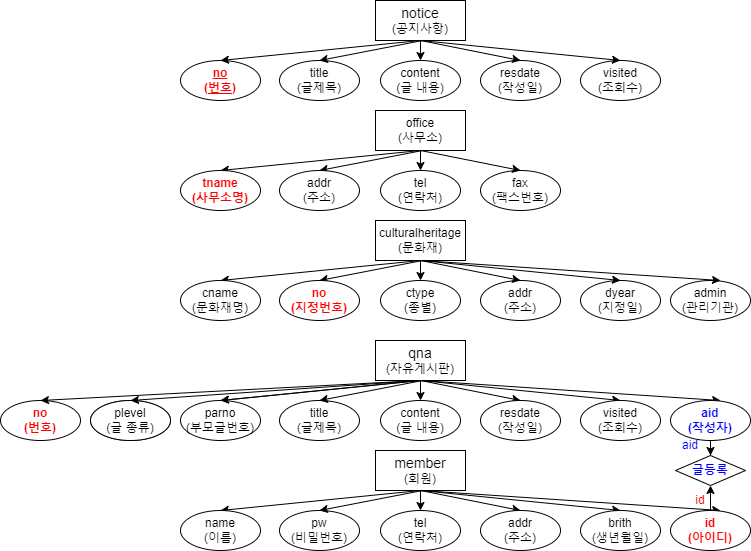

The diagram above was exported from draw.io. Its source (the exported page's mxGraphModel, read from the mxfile embedded in the PNG):
<mxGraphModel dx="830" dy="469" grid="1" gridSize="10" guides="1" tooltips="1" connect="1" arrows="1" fold="1" page="1" pageScale="1" pageWidth="827" pageHeight="1169" math="0" shadow="0">
  <root>
    <mxCell id="0" />
    <mxCell id="1" parent="0" />
    <mxCell id="-mau4BLBub-33ZJyrnPh-2" value="&lt;div&gt;&lt;font style=&quot;font-size: 14px;&quot;&gt;notice&lt;/font&gt;&lt;/div&gt;(공지사항)" style="rounded=0;whiteSpace=wrap;html=1;" parent="1" vertex="1">
      <mxGeometry x="385" y="60" width="90" height="40" as="geometry" />
    </mxCell>
    <mxCell id="-mau4BLBub-33ZJyrnPh-3" value="&lt;font color=&quot;#ff0000&quot;&gt;&lt;u&gt;&lt;b&gt;no&lt;/b&gt;&lt;/u&gt;&lt;/font&gt;&lt;div&gt;&lt;font color=&quot;#ff0000&quot;&gt;&lt;u&gt;&lt;b&gt;(번호)&lt;/b&gt;&lt;/u&gt;&lt;/font&gt;&lt;/div&gt;" style="ellipse;whiteSpace=wrap;html=1;" parent="1" vertex="1">
      <mxGeometry x="190" y="120" width="80" height="40" as="geometry" />
    </mxCell>
    <mxCell id="-mau4BLBub-33ZJyrnPh-4" value="title&lt;div&gt;(글제목)&lt;/div&gt;" style="ellipse;whiteSpace=wrap;html=1;" parent="1" vertex="1">
      <mxGeometry x="289" y="120" width="80" height="40" as="geometry" />
    </mxCell>
    <mxCell id="-mau4BLBub-33ZJyrnPh-5" value="content&lt;div&gt;(글 내용)&lt;/div&gt;" style="ellipse;whiteSpace=wrap;html=1;" parent="1" vertex="1">
      <mxGeometry x="390" y="120" width="80" height="40" as="geometry" />
    </mxCell>
    <mxCell id="-mau4BLBub-33ZJyrnPh-6" value="resdate&lt;div&gt;(작성일)&lt;/div&gt;" style="ellipse;whiteSpace=wrap;html=1;" parent="1" vertex="1">
      <mxGeometry x="490" y="120" width="80" height="40" as="geometry" />
    </mxCell>
    <mxCell id="-mau4BLBub-33ZJyrnPh-7" value="visited&lt;div&gt;(조회수)&lt;/div&gt;" style="ellipse;whiteSpace=wrap;html=1;" parent="1" vertex="1">
      <mxGeometry x="590" y="120" width="80" height="40" as="geometry" />
    </mxCell>
    <mxCell id="-mau4BLBub-33ZJyrnPh-8" value="" style="endArrow=classic;html=1;rounded=0;entryX=0.5;entryY=0;entryDx=0;entryDy=0;" parent="1" target="-mau4BLBub-33ZJyrnPh-7" edge="1">
      <mxGeometry width="50" height="50" relative="1" as="geometry">
        <mxPoint x="430" y="100" as="sourcePoint" />
        <mxPoint x="510" y="180" as="targetPoint" />
      </mxGeometry>
    </mxCell>
    <mxCell id="-mau4BLBub-33ZJyrnPh-9" value="" style="endArrow=classic;html=1;rounded=0;entryX=0.5;entryY=0;entryDx=0;entryDy=0;" parent="1" target="-mau4BLBub-33ZJyrnPh-6" edge="1">
      <mxGeometry width="50" height="50" relative="1" as="geometry">
        <mxPoint x="430" y="100" as="sourcePoint" />
        <mxPoint x="520" y="180" as="targetPoint" />
      </mxGeometry>
    </mxCell>
    <mxCell id="-mau4BLBub-33ZJyrnPh-10" value="" style="endArrow=classic;html=1;rounded=0;entryX=0.5;entryY=0;entryDx=0;entryDy=0;" parent="1" target="-mau4BLBub-33ZJyrnPh-5" edge="1">
      <mxGeometry width="50" height="50" relative="1" as="geometry">
        <mxPoint x="430" y="100" as="sourcePoint" />
        <mxPoint x="420" y="180" as="targetPoint" />
      </mxGeometry>
    </mxCell>
    <mxCell id="-mau4BLBub-33ZJyrnPh-11" value="" style="endArrow=classic;html=1;rounded=0;entryX=0.5;entryY=0;entryDx=0;entryDy=0;" parent="1" target="-mau4BLBub-33ZJyrnPh-3" edge="1">
      <mxGeometry width="50" height="50" relative="1" as="geometry">
        <mxPoint x="430" y="100" as="sourcePoint" />
        <mxPoint x="340" y="200" as="targetPoint" />
      </mxGeometry>
    </mxCell>
    <mxCell id="-mau4BLBub-33ZJyrnPh-12" value="" style="endArrow=classic;html=1;rounded=0;entryX=0.5;entryY=0;entryDx=0;entryDy=0;" parent="1" target="-mau4BLBub-33ZJyrnPh-4" edge="1">
      <mxGeometry width="50" height="50" relative="1" as="geometry">
        <mxPoint x="432.1114561800016" y="99.99854381999829" as="sourcePoint" />
        <mxPoint x="390" y="142.11" as="targetPoint" />
        <Array as="points" />
      </mxGeometry>
    </mxCell>
    <mxCell id="-mau4BLBub-33ZJyrnPh-14" value="&lt;div&gt;&lt;span style=&quot;font-size: 14px;&quot;&gt;member&lt;/span&gt;&lt;/div&gt;(회원)" style="rounded=0;whiteSpace=wrap;html=1;" parent="1" vertex="1">
      <mxGeometry x="385" y="510" width="90" height="40" as="geometry" />
    </mxCell>
    <mxCell id="-mau4BLBub-33ZJyrnPh-15" value="" style="endArrow=classic;html=1;rounded=0;entryX=0.5;entryY=0;entryDx=0;entryDy=0;" parent="1" target="-mau4BLBub-33ZJyrnPh-16" edge="1">
      <mxGeometry width="50" height="50" relative="1" as="geometry">
        <mxPoint x="430" y="550" as="sourcePoint" />
        <mxPoint x="340" y="650" as="targetPoint" />
      </mxGeometry>
    </mxCell>
    <mxCell id="-mau4BLBub-33ZJyrnPh-16" value="name&lt;div&gt;(이름)&lt;/div&gt;" style="ellipse;whiteSpace=wrap;html=1;" parent="1" vertex="1">
      <mxGeometry x="190" y="570" width="80" height="40" as="geometry" />
    </mxCell>
    <mxCell id="-mau4BLBub-33ZJyrnPh-17" value="pw&lt;div&gt;(비밀번호)&lt;/div&gt;" style="ellipse;whiteSpace=wrap;html=1;" parent="1" vertex="1">
      <mxGeometry x="289" y="570" width="80" height="40" as="geometry" />
    </mxCell>
    <mxCell id="-mau4BLBub-33ZJyrnPh-18" value="" style="endArrow=classic;html=1;rounded=0;entryX=0.5;entryY=0;entryDx=0;entryDy=0;" parent="1" target="-mau4BLBub-33ZJyrnPh-17" edge="1">
      <mxGeometry width="50" height="50" relative="1" as="geometry">
        <mxPoint x="432.1114561800016" y="549.9985438199983" as="sourcePoint" />
        <mxPoint x="390" y="592.11" as="targetPoint" />
        <Array as="points" />
      </mxGeometry>
    </mxCell>
    <mxCell id="-mau4BLBub-33ZJyrnPh-19" value="" style="endArrow=classic;html=1;rounded=0;entryX=0.5;entryY=0;entryDx=0;entryDy=0;" parent="1" target="-mau4BLBub-33ZJyrnPh-20" edge="1">
      <mxGeometry width="50" height="50" relative="1" as="geometry">
        <mxPoint x="430" y="550" as="sourcePoint" />
        <mxPoint x="420" y="630" as="targetPoint" />
      </mxGeometry>
    </mxCell>
    <mxCell id="-mau4BLBub-33ZJyrnPh-20" value="&lt;div&gt;tel&lt;/div&gt;&lt;div&gt;(연락처)&lt;/div&gt;" style="ellipse;whiteSpace=wrap;html=1;" parent="1" vertex="1">
      <mxGeometry x="390" y="570" width="80" height="40" as="geometry" />
    </mxCell>
    <mxCell id="-mau4BLBub-33ZJyrnPh-21" value="" style="endArrow=classic;html=1;rounded=0;entryX=0.5;entryY=0;entryDx=0;entryDy=0;" parent="1" target="-mau4BLBub-33ZJyrnPh-22" edge="1">
      <mxGeometry width="50" height="50" relative="1" as="geometry">
        <mxPoint x="430" y="550" as="sourcePoint" />
        <mxPoint x="520" y="630" as="targetPoint" />
      </mxGeometry>
    </mxCell>
    <mxCell id="-mau4BLBub-33ZJyrnPh-22" value="addr&lt;div&gt;(주소)&lt;/div&gt;" style="ellipse;whiteSpace=wrap;html=1;" parent="1" vertex="1">
      <mxGeometry x="490" y="570" width="80" height="40" as="geometry" />
    </mxCell>
    <mxCell id="-mau4BLBub-33ZJyrnPh-23" value="" style="endArrow=classic;html=1;rounded=0;entryX=0.5;entryY=0;entryDx=0;entryDy=0;" parent="1" target="-mau4BLBub-33ZJyrnPh-24" edge="1">
      <mxGeometry width="50" height="50" relative="1" as="geometry">
        <mxPoint x="430" y="550" as="sourcePoint" />
        <mxPoint x="510" y="630" as="targetPoint" />
      </mxGeometry>
    </mxCell>
    <mxCell id="-mau4BLBub-33ZJyrnPh-24" value="&lt;div&gt;brith&lt;/div&gt;&lt;div&gt;(생년월일)&lt;/div&gt;" style="ellipse;whiteSpace=wrap;html=1;" parent="1" vertex="1">
      <mxGeometry x="590" y="570" width="80" height="40" as="geometry" />
    </mxCell>
    <mxCell id="-mau4BLBub-33ZJyrnPh-27" value="&lt;div&gt;culturalheritage&lt;/div&gt;(문화재)" style="rounded=0;whiteSpace=wrap;html=1;" parent="1" vertex="1">
      <mxGeometry x="385" y="280" width="90" height="40" as="geometry" />
    </mxCell>
    <mxCell id="-mau4BLBub-33ZJyrnPh-28" value="" style="endArrow=classic;html=1;rounded=0;entryX=0.5;entryY=0;entryDx=0;entryDy=0;" parent="1" target="-mau4BLBub-33ZJyrnPh-30" edge="1">
      <mxGeometry width="50" height="50" relative="1" as="geometry">
        <mxPoint x="430" y="320" as="sourcePoint" />
        <mxPoint x="340" y="420" as="targetPoint" />
      </mxGeometry>
    </mxCell>
    <mxCell id="-mau4BLBub-33ZJyrnPh-29" value="" style="endArrow=classic;html=1;rounded=0;entryX=0.5;entryY=0;entryDx=0;entryDy=0;" parent="1" target="-mau4BLBub-33ZJyrnPh-31" edge="1">
      <mxGeometry width="50" height="50" relative="1" as="geometry">
        <mxPoint x="432.1114561800016" y="319.9985438199983" as="sourcePoint" />
        <mxPoint x="390" y="362.11" as="targetPoint" />
        <Array as="points" />
      </mxGeometry>
    </mxCell>
    <mxCell id="-mau4BLBub-33ZJyrnPh-30" value="cname&lt;div&gt;(문화재명)&lt;/div&gt;" style="ellipse;whiteSpace=wrap;html=1;" parent="1" vertex="1">
      <mxGeometry x="190" y="340" width="80" height="40" as="geometry" />
    </mxCell>
    <mxCell id="-mau4BLBub-33ZJyrnPh-31" value="&lt;div&gt;&lt;font color=&quot;#ff0000&quot;&gt;&lt;b&gt;no&lt;/b&gt;&lt;/font&gt;&lt;/div&gt;&lt;div&gt;&lt;font color=&quot;#ff0000&quot;&gt;&lt;b&gt;(지정번호)&lt;/b&gt;&lt;/font&gt;&lt;/div&gt;" style="ellipse;whiteSpace=wrap;html=1;" parent="1" vertex="1">
      <mxGeometry x="289" y="340" width="80" height="40" as="geometry" />
    </mxCell>
    <mxCell id="-mau4BLBub-33ZJyrnPh-32" value="&lt;div&gt;ctype&lt;/div&gt;&lt;div&gt;(종별)&lt;/div&gt;" style="ellipse;whiteSpace=wrap;html=1;" parent="1" vertex="1">
      <mxGeometry x="390" y="340" width="80" height="40" as="geometry" />
    </mxCell>
    <mxCell id="-mau4BLBub-33ZJyrnPh-33" value="addr&lt;div&gt;(주소)&lt;/div&gt;" style="ellipse;whiteSpace=wrap;html=1;" parent="1" vertex="1">
      <mxGeometry x="490" y="340" width="80" height="40" as="geometry" />
    </mxCell>
    <mxCell id="-mau4BLBub-33ZJyrnPh-34" value="" style="endArrow=classic;html=1;rounded=0;entryX=0.5;entryY=0;entryDx=0;entryDy=0;" parent="1" target="-mau4BLBub-33ZJyrnPh-33" edge="1">
      <mxGeometry width="50" height="50" relative="1" as="geometry">
        <mxPoint x="430" y="320" as="sourcePoint" />
        <mxPoint x="520" y="400" as="targetPoint" />
      </mxGeometry>
    </mxCell>
    <mxCell id="-mau4BLBub-33ZJyrnPh-35" value="&lt;div&gt;dyear&lt;/div&gt;&lt;div&gt;(지정일)&lt;/div&gt;" style="ellipse;whiteSpace=wrap;html=1;" parent="1" vertex="1">
      <mxGeometry x="590" y="340" width="80" height="40" as="geometry" />
    </mxCell>
    <mxCell id="-mau4BLBub-33ZJyrnPh-36" value="" style="endArrow=classic;html=1;rounded=0;entryX=0.5;entryY=0;entryDx=0;entryDy=0;" parent="1" target="-mau4BLBub-33ZJyrnPh-35" edge="1">
      <mxGeometry width="50" height="50" relative="1" as="geometry">
        <mxPoint x="430" y="320" as="sourcePoint" />
        <mxPoint x="510" y="400" as="targetPoint" />
      </mxGeometry>
    </mxCell>
    <mxCell id="-mau4BLBub-33ZJyrnPh-37" value="" style="endArrow=classic;html=1;rounded=0;entryX=0.5;entryY=0;entryDx=0;entryDy=0;" parent="1" target="-mau4BLBub-33ZJyrnPh-32" edge="1">
      <mxGeometry width="50" height="50" relative="1" as="geometry">
        <mxPoint x="430" y="320" as="sourcePoint" />
        <mxPoint x="420" y="400" as="targetPoint" />
      </mxGeometry>
    </mxCell>
    <mxCell id="-mau4BLBub-33ZJyrnPh-38" value="&lt;div&gt;admin&lt;/div&gt;&lt;div&gt;(관리기관)&lt;/div&gt;" style="ellipse;whiteSpace=wrap;html=1;" parent="1" vertex="1">
      <mxGeometry x="680" y="340" width="80" height="40" as="geometry" />
    </mxCell>
    <mxCell id="-mau4BLBub-33ZJyrnPh-39" value="" style="endArrow=classic;html=1;rounded=0;entryX=0.5;entryY=0;entryDx=0;entryDy=0;exitX=0.5;exitY=1;exitDx=0;exitDy=0;" parent="1" source="-mau4BLBub-33ZJyrnPh-27" edge="1">
      <mxGeometry width="50" height="50" relative="1" as="geometry">
        <mxPoint x="530" y="320" as="sourcePoint" />
        <mxPoint x="730" y="340" as="targetPoint" />
      </mxGeometry>
    </mxCell>
    <mxCell id="RkYqk0i1ixGy9M1uHcxu-1" value="" style="endArrow=classic;html=1;rounded=0;entryX=0.5;entryY=0;entryDx=0;entryDy=0;exitX=0.5;exitY=1;exitDx=0;exitDy=0;" edge="1" parent="1">
      <mxGeometry width="50" height="50" relative="1" as="geometry">
        <mxPoint x="430" y="550" as="sourcePoint" />
        <mxPoint x="730" y="570" as="targetPoint" />
      </mxGeometry>
    </mxCell>
    <mxCell id="RkYqk0i1ixGy9M1uHcxu-54" value="" style="edgeStyle=orthogonalEdgeStyle;rounded=0;orthogonalLoop=1;jettySize=auto;html=1;" edge="1" parent="1" source="RkYqk0i1ixGy9M1uHcxu-2" target="RkYqk0i1ixGy9M1uHcxu-52">
      <mxGeometry relative="1" as="geometry" />
    </mxCell>
    <mxCell id="RkYqk0i1ixGy9M1uHcxu-2" value="&lt;div&gt;&lt;font color=&quot;#ff0000&quot;&gt;&lt;b&gt;id&lt;/b&gt;&lt;/font&gt;&lt;/div&gt;&lt;div&gt;&lt;font color=&quot;#ff0000&quot;&gt;&lt;b&gt;(아이디)&lt;/b&gt;&lt;/font&gt;&lt;/div&gt;" style="ellipse;whiteSpace=wrap;html=1;" vertex="1" parent="1">
      <mxGeometry x="680" y="570" width="80" height="40" as="geometry" />
    </mxCell>
    <mxCell id="RkYqk0i1ixGy9M1uHcxu-24" value="" style="endArrow=classic;html=1;rounded=0;entryX=0.5;entryY=0;entryDx=0;entryDy=0;" edge="1" target="RkYqk0i1ixGy9M1uHcxu-29" parent="1">
      <mxGeometry width="50" height="50" relative="1" as="geometry">
        <mxPoint x="430" y="210" as="sourcePoint" />
        <mxPoint x="420" y="290" as="targetPoint" />
      </mxGeometry>
    </mxCell>
    <mxCell id="RkYqk0i1ixGy9M1uHcxu-25" value="" style="endArrow=classic;html=1;rounded=0;entryX=0.5;entryY=0;entryDx=0;entryDy=0;" edge="1" target="RkYqk0i1ixGy9M1uHcxu-28" parent="1">
      <mxGeometry width="50" height="50" relative="1" as="geometry">
        <mxPoint x="432.1114561800016" y="209.9985438199983" as="sourcePoint" />
        <mxPoint x="390" y="252.11" as="targetPoint" />
        <Array as="points" />
      </mxGeometry>
    </mxCell>
    <mxCell id="RkYqk0i1ixGy9M1uHcxu-26" value="" style="endArrow=classic;html=1;rounded=0;entryX=0.5;entryY=0;entryDx=0;entryDy=0;" edge="1" target="RkYqk0i1ixGy9M1uHcxu-27" parent="1">
      <mxGeometry width="50" height="50" relative="1" as="geometry">
        <mxPoint x="430" y="210" as="sourcePoint" />
        <mxPoint x="340" y="310" as="targetPoint" />
      </mxGeometry>
    </mxCell>
    <mxCell id="RkYqk0i1ixGy9M1uHcxu-27" value="&lt;font color=&quot;#ff0000&quot;&gt;&lt;b&gt;tname&lt;/b&gt;&lt;/font&gt;&lt;div&gt;&lt;font color=&quot;#ff0000&quot;&gt;&lt;b&gt;(사무소명)&lt;/b&gt;&lt;/font&gt;&lt;/div&gt;" style="ellipse;whiteSpace=wrap;html=1;" vertex="1" parent="1">
      <mxGeometry x="190" y="230" width="80" height="40" as="geometry" />
    </mxCell>
    <mxCell id="RkYqk0i1ixGy9M1uHcxu-28" value="addr&lt;div&gt;(주소)&lt;/div&gt;" style="ellipse;whiteSpace=wrap;html=1;" vertex="1" parent="1">
      <mxGeometry x="289" y="230" width="80" height="40" as="geometry" />
    </mxCell>
    <mxCell id="RkYqk0i1ixGy9M1uHcxu-29" value="tel&lt;div&gt;(연락처)&lt;/div&gt;" style="ellipse;whiteSpace=wrap;html=1;" vertex="1" parent="1">
      <mxGeometry x="390" y="230" width="80" height="40" as="geometry" />
    </mxCell>
    <mxCell id="RkYqk0i1ixGy9M1uHcxu-30" value="&lt;div&gt;fax&lt;/div&gt;&lt;div&gt;(팩스번호)&lt;/div&gt;" style="ellipse;whiteSpace=wrap;html=1;" vertex="1" parent="1">
      <mxGeometry x="490" y="230" width="80" height="40" as="geometry" />
    </mxCell>
    <mxCell id="RkYqk0i1ixGy9M1uHcxu-31" value="office&lt;div&gt;(사무소)&lt;/div&gt;" style="rounded=0;whiteSpace=wrap;html=1;" vertex="1" parent="1">
      <mxGeometry x="385" y="170" width="90" height="40" as="geometry" />
    </mxCell>
    <mxCell id="RkYqk0i1ixGy9M1uHcxu-32" value="" style="endArrow=classic;html=1;rounded=0;entryX=0.5;entryY=0;entryDx=0;entryDy=0;" edge="1" parent="1">
      <mxGeometry width="50" height="50" relative="1" as="geometry">
        <mxPoint x="430" y="210" as="sourcePoint" />
        <mxPoint x="530" y="230" as="targetPoint" />
      </mxGeometry>
    </mxCell>
    <mxCell id="RkYqk0i1ixGy9M1uHcxu-33" value="&lt;div&gt;&lt;span style=&quot;font-size: 14px;&quot;&gt;qna&lt;/span&gt;&lt;/div&gt;(자유게시판)" style="rounded=0;whiteSpace=wrap;html=1;" vertex="1" parent="1">
      <mxGeometry x="385" y="400" width="90" height="40" as="geometry" />
    </mxCell>
    <mxCell id="RkYqk0i1ixGy9M1uHcxu-34" value="" style="endArrow=classic;html=1;rounded=0;entryX=0.5;entryY=0;entryDx=0;entryDy=0;" edge="1" parent="1">
      <mxGeometry width="50" height="50" relative="1" as="geometry">
        <mxPoint x="430" y="440" as="sourcePoint" />
        <mxPoint x="230" y="460" as="targetPoint" />
      </mxGeometry>
    </mxCell>
    <mxCell id="RkYqk0i1ixGy9M1uHcxu-35" value="title&lt;div&gt;(글제목)&lt;/div&gt;" style="ellipse;whiteSpace=wrap;html=1;" vertex="1" parent="1">
      <mxGeometry x="289" y="460" width="80" height="40" as="geometry" />
    </mxCell>
    <mxCell id="RkYqk0i1ixGy9M1uHcxu-36" value="" style="endArrow=classic;html=1;rounded=0;entryX=0.5;entryY=0;entryDx=0;entryDy=0;" edge="1" target="RkYqk0i1ixGy9M1uHcxu-38" parent="1">
      <mxGeometry width="50" height="50" relative="1" as="geometry">
        <mxPoint x="430" y="440" as="sourcePoint" />
        <mxPoint x="420" y="520" as="targetPoint" />
      </mxGeometry>
    </mxCell>
    <mxCell id="RkYqk0i1ixGy9M1uHcxu-37" value="" style="endArrow=classic;html=1;rounded=0;entryX=0.5;entryY=0;entryDx=0;entryDy=0;" edge="1" target="RkYqk0i1ixGy9M1uHcxu-35" parent="1">
      <mxGeometry width="50" height="50" relative="1" as="geometry">
        <mxPoint x="432.1114561800016" y="439.9985438199983" as="sourcePoint" />
        <mxPoint x="390" y="482.11" as="targetPoint" />
        <Array as="points" />
      </mxGeometry>
    </mxCell>
    <mxCell id="RkYqk0i1ixGy9M1uHcxu-38" value="content&lt;div&gt;(글 내용)&lt;/div&gt;" style="ellipse;whiteSpace=wrap;html=1;" vertex="1" parent="1">
      <mxGeometry x="390" y="460" width="80" height="40" as="geometry" />
    </mxCell>
    <mxCell id="RkYqk0i1ixGy9M1uHcxu-39" value="" style="endArrow=classic;html=1;rounded=0;entryX=0.5;entryY=0;entryDx=0;entryDy=0;" edge="1" target="RkYqk0i1ixGy9M1uHcxu-40" parent="1">
      <mxGeometry width="50" height="50" relative="1" as="geometry">
        <mxPoint x="430" y="440" as="sourcePoint" />
        <mxPoint x="520" y="520" as="targetPoint" />
      </mxGeometry>
    </mxCell>
    <mxCell id="RkYqk0i1ixGy9M1uHcxu-40" value="resdate&lt;div&gt;(작성일)&lt;/div&gt;" style="ellipse;whiteSpace=wrap;html=1;" vertex="1" parent="1">
      <mxGeometry x="490" y="460" width="80" height="40" as="geometry" />
    </mxCell>
    <mxCell id="RkYqk0i1ixGy9M1uHcxu-41" value="" style="endArrow=classic;html=1;rounded=0;entryX=0.5;entryY=0;entryDx=0;entryDy=0;exitX=0.5;exitY=1;exitDx=0;exitDy=0;" edge="1" parent="1">
      <mxGeometry width="50" height="50" relative="1" as="geometry">
        <mxPoint x="430" y="440" as="sourcePoint" />
        <mxPoint x="730" y="460" as="targetPoint" />
      </mxGeometry>
    </mxCell>
    <mxCell id="RkYqk0i1ixGy9M1uHcxu-42" value="" style="endArrow=classic;html=1;rounded=0;entryX=0.5;entryY=0;entryDx=0;entryDy=0;" edge="1" target="RkYqk0i1ixGy9M1uHcxu-43" parent="1">
      <mxGeometry width="50" height="50" relative="1" as="geometry">
        <mxPoint x="430" y="440" as="sourcePoint" />
        <mxPoint x="510" y="520" as="targetPoint" />
      </mxGeometry>
    </mxCell>
    <mxCell id="RkYqk0i1ixGy9M1uHcxu-43" value="&lt;div&gt;visited&lt;/div&gt;&lt;div&gt;(조회수)&lt;/div&gt;" style="ellipse;whiteSpace=wrap;html=1;" vertex="1" parent="1">
      <mxGeometry x="590" y="460" width="80" height="40" as="geometry" />
    </mxCell>
    <mxCell id="RkYqk0i1ixGy9M1uHcxu-53" value="" style="edgeStyle=orthogonalEdgeStyle;rounded=0;orthogonalLoop=1;jettySize=auto;html=1;" edge="1" parent="1" source="RkYqk0i1ixGy9M1uHcxu-44" target="RkYqk0i1ixGy9M1uHcxu-52">
      <mxGeometry relative="1" as="geometry" />
    </mxCell>
    <mxCell id="RkYqk0i1ixGy9M1uHcxu-44" value="&lt;div&gt;&lt;b style=&quot;&quot;&gt;&lt;font color=&quot;#0000ff&quot;&gt;aid&lt;/font&gt;&lt;/b&gt;&lt;/div&gt;&lt;div&gt;&lt;b style=&quot;&quot;&gt;&lt;font color=&quot;#0000ff&quot;&gt;(작성자)&lt;/font&gt;&lt;/b&gt;&lt;/div&gt;" style="ellipse;whiteSpace=wrap;html=1;" vertex="1" parent="1">
      <mxGeometry x="680" y="460" width="80" height="40" as="geometry" />
    </mxCell>
    <mxCell id="RkYqk0i1ixGy9M1uHcxu-45" value="parno&lt;div&gt;(부모글번호)&lt;/div&gt;" style="ellipse;whiteSpace=wrap;html=1;" vertex="1" parent="1">
      <mxGeometry x="190" y="460" width="80" height="40" as="geometry" />
    </mxCell>
    <mxCell id="RkYqk0i1ixGy9M1uHcxu-46" value="name&lt;div&gt;(이름)&lt;/div&gt;" style="ellipse;whiteSpace=wrap;html=1;" vertex="1" parent="1">
      <mxGeometry x="100" y="460" width="80" height="40" as="geometry" />
    </mxCell>
    <mxCell id="RkYqk0i1ixGy9M1uHcxu-47" value="plevel&lt;div&gt;(글 종류)&lt;/div&gt;" style="ellipse;whiteSpace=wrap;html=1;" vertex="1" parent="1">
      <mxGeometry x="100" y="460" width="80" height="40" as="geometry" />
    </mxCell>
    <mxCell id="RkYqk0i1ixGy9M1uHcxu-48" value="" style="endArrow=classic;html=1;rounded=0;entryX=0.5;entryY=0;entryDx=0;entryDy=0;" edge="1" parent="1">
      <mxGeometry width="50" height="50" relative="1" as="geometry">
        <mxPoint x="430" y="440" as="sourcePoint" />
        <mxPoint x="230" y="460" as="targetPoint" />
      </mxGeometry>
    </mxCell>
    <mxCell id="RkYqk0i1ixGy9M1uHcxu-49" value="" style="endArrow=classic;html=1;rounded=0;entryX=0.5;entryY=0;entryDx=0;entryDy=0;exitX=0.5;exitY=1;exitDx=0;exitDy=0;" edge="1" parent="1" source="RkYqk0i1ixGy9M1uHcxu-33">
      <mxGeometry width="50" height="50" relative="1" as="geometry">
        <mxPoint x="340" y="440" as="sourcePoint" />
        <mxPoint x="140" y="460" as="targetPoint" />
      </mxGeometry>
    </mxCell>
    <mxCell id="RkYqk0i1ixGy9M1uHcxu-50" value="&lt;font color=&quot;#ff0000&quot;&gt;&lt;b&gt;no&lt;/b&gt;&lt;/font&gt;&lt;div&gt;&lt;font color=&quot;#ff0000&quot;&gt;&lt;b&gt;(번호)&lt;/b&gt;&lt;/font&gt;&lt;/div&gt;" style="ellipse;whiteSpace=wrap;html=1;" vertex="1" parent="1">
      <mxGeometry x="10" y="460" width="80" height="40" as="geometry" />
    </mxCell>
    <mxCell id="RkYqk0i1ixGy9M1uHcxu-51" value="" style="endArrow=classic;html=1;rounded=0;entryX=0.5;entryY=0;entryDx=0;entryDy=0;exitX=0.5;exitY=1;exitDx=0;exitDy=0;" edge="1" parent="1" source="RkYqk0i1ixGy9M1uHcxu-33">
      <mxGeometry width="50" height="50" relative="1" as="geometry">
        <mxPoint x="340" y="440" as="sourcePoint" />
        <mxPoint x="50" y="460" as="targetPoint" />
      </mxGeometry>
    </mxCell>
    <mxCell id="RkYqk0i1ixGy9M1uHcxu-52" value="&lt;font color=&quot;#0000ff&quot;&gt;&lt;b&gt;글등록&lt;/b&gt;&lt;/font&gt;" style="rhombus;whiteSpace=wrap;html=1;" vertex="1" parent="1">
      <mxGeometry x="685" y="515" width="70" height="30" as="geometry" />
    </mxCell>
    <mxCell id="RkYqk0i1ixGy9M1uHcxu-55" value="&lt;font color=&quot;#ff0000&quot;&gt;id&lt;/font&gt;" style="text;html=1;align=center;verticalAlign=middle;whiteSpace=wrap;rounded=0;" vertex="1" parent="1">
      <mxGeometry x="680" y="545" width="60" height="30" as="geometry" />
    </mxCell>
    <mxCell id="RkYqk0i1ixGy9M1uHcxu-56" value="&lt;font color=&quot;#0000ff&quot;&gt;aid&lt;/font&gt;" style="text;html=1;align=center;verticalAlign=middle;whiteSpace=wrap;rounded=0;" vertex="1" parent="1">
      <mxGeometry x="670" y="490" width="60" height="30" as="geometry" />
    </mxCell>
  </root>
</mxGraphModel>